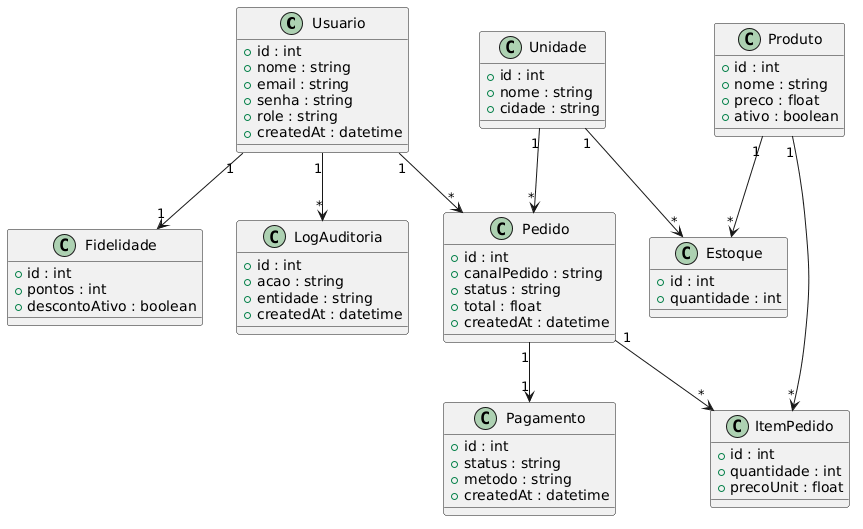

The diagram above was rendered by PlantUML. Its source (embedded in the PNG):
@startuml
class Usuario {
  +id : int
  +nome : string
  +email : string
  +senha : string
  +role : string
  +createdAt : datetime
}

class Unidade {
  +id : int
  +nome : string
  +cidade : string
}

class Produto {
  +id : int
  +nome : string
  +preco : float
  +ativo : boolean
}

class Estoque {
  +id : int
  +quantidade : int
}

class Pedido {
  +id : int
  +canalPedido : string
  +status : string
  +total : float
  +createdAt : datetime
}

class ItemPedido {
  +id : int
  +quantidade : int
  +precoUnit : float
}

class Pagamento {
  +id : int
  +status : string
  +metodo : string
  +createdAt : datetime
}

class Fidelidade {
  +id : int
  +pontos : int
  +descontoAtivo : boolean
}

class LogAuditoria {
  +id : int
  +acao : string
  +entidade : string
  +createdAt : datetime
}

Usuario "1" --> "*" Pedido
Unidade "1" --> "*" Pedido

Pedido "1" --> "*" ItemPedido
Produto "1" --> "*" ItemPedido

Pedido "1" --> "1" Pagamento

Usuario "1" --> "1" Fidelidade

Usuario "1" --> "*" LogAuditoria

Produto "1" --> "*" Estoque
Unidade "1" --> "*" Estoque
@enduml